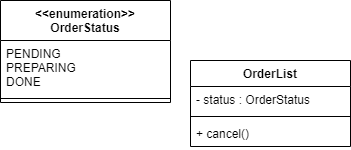

The diagram above was exported from draw.io. Its source (the exported page's mxGraphModel, read from the mxfile embedded in the PNG):
<mxGraphModel dx="782" dy="428" grid="1" gridSize="10" guides="1" tooltips="1" connect="1" arrows="1" fold="1" page="1" pageScale="1" pageWidth="827" pageHeight="1169" math="0" shadow="0">
  <root>
    <mxCell id="WIyWlLk6GJQsqaUBKTNV-0" />
    <mxCell id="WIyWlLk6GJQsqaUBKTNV-1" parent="WIyWlLk6GJQsqaUBKTNV-0" />
    <mxCell id="Ee1tQIKjkX1P7SCu2NP1-0" value="OrderList" style="swimlane;fontStyle=1;align=center;verticalAlign=top;childLayout=stackLayout;horizontal=1;startSize=26;horizontalStack=0;resizeParent=1;resizeParentMax=0;resizeLast=0;collapsible=1;marginBottom=0;" vertex="1" parent="WIyWlLk6GJQsqaUBKTNV-1">
      <mxGeometry x="290" y="140" width="160" height="86" as="geometry" />
    </mxCell>
    <mxCell id="Ee1tQIKjkX1P7SCu2NP1-1" value="- status : OrderStatus" style="text;strokeColor=none;fillColor=none;align=left;verticalAlign=top;spacingLeft=4;spacingRight=4;overflow=hidden;rotatable=0;points=[[0,0.5],[1,0.5]];portConstraint=eastwest;" vertex="1" parent="Ee1tQIKjkX1P7SCu2NP1-0">
      <mxGeometry y="26" width="160" height="26" as="geometry" />
    </mxCell>
    <mxCell id="Ee1tQIKjkX1P7SCu2NP1-2" value="" style="line;strokeWidth=1;fillColor=none;align=left;verticalAlign=middle;spacingTop=-1;spacingLeft=3;spacingRight=3;rotatable=0;labelPosition=right;points=[];portConstraint=eastwest;" vertex="1" parent="Ee1tQIKjkX1P7SCu2NP1-0">
      <mxGeometry y="52" width="160" height="8" as="geometry" />
    </mxCell>
    <mxCell id="Ee1tQIKjkX1P7SCu2NP1-3" value="+ cancel()" style="text;strokeColor=none;fillColor=none;align=left;verticalAlign=top;spacingLeft=4;spacingRight=4;overflow=hidden;rotatable=0;points=[[0,0.5],[1,0.5]];portConstraint=eastwest;" vertex="1" parent="Ee1tQIKjkX1P7SCu2NP1-0">
      <mxGeometry y="60" width="160" height="26" as="geometry" />
    </mxCell>
    <mxCell id="Ee1tQIKjkX1P7SCu2NP1-5" value="&lt;&lt;enumeration&gt;&gt;&#10;OrderStatus" style="swimlane;fontStyle=1;align=center;verticalAlign=top;childLayout=stackLayout;horizontal=1;startSize=40;horizontalStack=0;resizeParent=1;resizeParentMax=0;resizeLast=0;collapsible=1;marginBottom=0;" vertex="1" parent="WIyWlLk6GJQsqaUBKTNV-1">
      <mxGeometry x="100" y="80" width="170" height="102" as="geometry" />
    </mxCell>
    <mxCell id="Ee1tQIKjkX1P7SCu2NP1-6" value="PENDING&#10;PREPARING&#10;DONE" style="text;strokeColor=none;fillColor=none;align=left;verticalAlign=top;spacingLeft=4;spacingRight=4;overflow=hidden;rotatable=0;points=[[0,0.5],[1,0.5]];portConstraint=eastwest;" vertex="1" parent="Ee1tQIKjkX1P7SCu2NP1-5">
      <mxGeometry y="40" width="170" height="54" as="geometry" />
    </mxCell>
    <mxCell id="Ee1tQIKjkX1P7SCu2NP1-7" value="" style="line;strokeWidth=1;fillColor=none;align=left;verticalAlign=middle;spacingTop=-1;spacingLeft=3;spacingRight=3;rotatable=0;labelPosition=right;points=[];portConstraint=eastwest;" vertex="1" parent="Ee1tQIKjkX1P7SCu2NP1-5">
      <mxGeometry y="94" width="170" height="8" as="geometry" />
    </mxCell>
  </root>
</mxGraphModel>